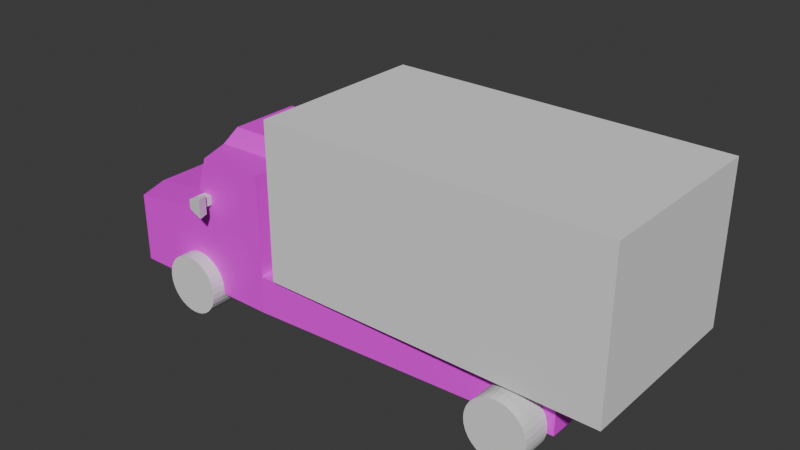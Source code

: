 # Source: truck.blend  (saved by Blender 4.1.24; exported with 4.5.12 LTS)
import bpy
from mathutils import Matrix  # noqa: F401  (used for matrix-valued properties, if any)

bpy.ops.wm.read_factory_settings(use_empty=True)
scene = bpy.context.scene
scene.name = 'Scene'

# ---- collections
col_collection = bpy.data.collections.new('Collection'); scene.collection.children.link(col_collection)

# ---- images (referenced by path relative to the original .blend; pixels are not part of the script)
import os
ASSET_DIR = os.environ.get("B2B_ASSET_DIR", "")  # directory of the original .blend (textures are referenced by path, not embedded)
HERE = os.path.dirname(os.path.abspath(__file__))  # packed textures are extracted next to this script under _unpacked/

def load_image(name, relpath, width, height, colorspace="sRGB"):
    """Load a texture the original file referenced (path relative to the .blend, or extracted next to this script)."""
    p = next((c for c in (os.path.join(HERE, relpath), os.path.join(ASSET_DIR, relpath)) if relpath and os.path.exists(c)), "")
    if p:
        img = bpy.data.images.load(p, check_existing=True)
        img.name = name
    else:  # same state as the original file: an image datablock whose file is absent (Cycles renders it pink)
        img = bpy.data.images.new(name, width, height)
        img.source = "FILE"
        img.filepath = "//" + (relpath or name)
    img.colorspace_settings.name = colorspace
    return img
img_material_base_color = load_image('Material Base Color', 'truckMAIN.png', 1024, 1024, 'sRGB')

# ---- materials (node trees are filled in below, after node groups)
mat_material = bpy.data.materials.new('Material')
mat_material.alpha_threshold = 0.0
mat_material.use_transparent_shadow = False
mat_material.roughness = 0.5
mat_material.line_color = (0.0, 0.0, 0.0, 1.0)

# ---- material node trees
mat_material.use_nodes = True; mat_material.node_tree.nodes.clear()
_N = mat_material.node_tree.nodes; _L = mat_material.node_tree.links
n0 = _N.new('ShaderNodeOutputMaterial'); n0.name = 'Material Output'; n0.location = (300, 300)
n1 = _N.new('ShaderNodeBsdfPrincipled'); n1.name = 'Principled BSDF'; n1.location = (10, 300)
n1.inputs[3].default_value = 1.45
n2 = _N.new('ShaderNodeTexImage'); n2.name = 'Image Texture'; n2.location = (-280, 280)
n2.image = img_material_base_color
_L.new(n1.outputs[0], n0.inputs[0])
_L.new(n2.outputs[0], n1.inputs[0])
n0.is_active_output = True

# ---- world
world_world = bpy.data.worlds.new('World'); scene.world = world_world
world_world.use_nodes = True; world_world.node_tree.nodes.clear()
_N = world_world.node_tree.nodes; _L = world_world.node_tree.links
n0 = _N.new('ShaderNodeOutputWorld'); n0.name = 'World Output'; n0.location = (300, 300)
n1 = _N.new('ShaderNodeBackground'); n1.name = 'Background'; n1.location = (10, 300)
n1.inputs[0].default_value = (0.05088, 0.05088, 0.05088, 1.0)
_L.new(n1.outputs[0], n0.inputs[0])
n0.is_active_output = True
world_world.color = (0.05088, 0.05088, 0.05088)
world_world.use_sun_shadow = False
world_world.sun_shadow_jitter_overblur = 0.0

# ---- meshes
me_cube = bpy.data.meshes.new('Cube')
me_cube.from_pydata([(0.4685, 1.0, 1.0), (0.4685, 1.0, -1.0), (0.4685, -1.0, 1.0), (0.4685, -1.0, -1.0), (-0.9638, 1.229, 2.741), (-0.9638, 1.229, -1.0), (-0.9638, -1.229, 2.741), (-0.9638, -1.229, -1.0), (-0.4648, 1.229, -1.0), (-0.4648, -1.229, 1.0), (-0.4648, -1.229, -1.0), (-0.4648, 1.229, 1.0), (-0.5097, -1.229, 5.896), (-0.6303, -1.229, 5.846), (-0.6303, 1.229, 5.845), (-0.5098, 1.229, 5.894), (-0.5098, 1.229, 3.766), (-0.5097, -1.229, 3.764), (-0.6696, -1.229, 3.716), (-0.6695, 1.229, 3.717), (-1.0, 0.0, -1.0), (0.4685, 0.0, 1.0), (-1.0, 0.0, 2.741), (0.4685, 0.0, -1.0), (-0.4648, 0.0, -1.0), (-0.4648, 0.0, 1.0), (-0.7042, 0.0, 6.817), (-0.4648, 0.0, 6.9), (-0.7582, 0.0, 3.3), (-0.4648, 0.0, 4.632), (-1.0, 0.5, 2.741), (0.4685, 0.5, -1.0), (-0.7042, 0.5, 6.817), (-0.7582, 0.5, 3.3), (-1.0, 0.5, -1.0), (0.4685, 0.5, 1.0), (-0.4648, 0.5, -1.0), (-0.4648, 0.5, 1.0), (-0.4648, 0.5, 6.9), (-0.4648, 0.5, 4.632), (-1.0, -0.5, -1.0), (0.4685, -0.5, 1.0), (-0.4648, -0.5, -1.0), (-0.4648, -0.5, 1.0), (-0.4648, -0.5, 6.9), (-0.4648, -0.5, 4.632), (-1.0, -0.5, 2.741), (0.4685, -0.5, -1.0), (-0.7042, -0.5, 6.817), (-0.7582, -0.5, 3.3), (-1.0, -0.75, -1.0), (0.4685, -0.75, 1.0), (-0.4648, -0.75, -1.0), (-0.4648, -0.75, 1.0), (-0.4648, -0.75, 6.314), (-0.4648, -0.75, 4.632), (-1.0, -0.75, 2.741), (0.4685, -0.75, -1.0), (-0.7042, -0.75, 6.231), (-0.7582, -0.75, 3.3), (-1.0, 0.75, 2.741), (0.4685, 0.75, -1.0), (-0.7042, 0.75, 6.231), (-0.7582, 0.75, 3.3), (-1.0, 0.75, -1.0), (0.4685, 0.75, 1.0), (-0.4648, 0.75, -1.0), (-0.4648, 0.75, 1.0), (-0.4648, 0.75, 6.314), (-0.4648, 0.75, 4.632), (-0.4648, -1.229, 6.314), (-0.668, -1.229, 6.231), (-0.668, 1.229, 6.231), (-0.4648, 1.229, 6.314), (-0.4648, 1.229, 3.378), (-0.722, 1.229, 3.3), (-0.4648, -1.229, 3.378), (-0.722, -1.229, 3.3)], [], [(69, 74, 73, 68), (10, 9, 6, 7), (64, 60, 4, 5), (52, 57, 3, 10), (57, 51, 2, 3), (8, 11, 0, 1), (5, 4, 11, 8), (50, 52, 10, 7), (3, 2, 9, 10), (51, 53, 9, 2), (54, 58, 71, 70), (18, 17, 12, 13), (16, 19, 14, 15), (59, 77, 71, 58), (56, 6, 77, 59), (11, 4, 75, 74), (6, 9, 76, 77), (67, 11, 74, 69), (43, 25, 29, 45), (30, 22, 28, 33), (33, 28, 26, 32), (38, 32, 26, 27), (35, 37, 25, 21), (34, 36, 24, 20), (31, 35, 21, 23), (36, 31, 23, 24), (40, 46, 22, 20), (45, 29, 27, 44), (66, 61, 31, 36), (61, 65, 35, 31), (64, 66, 36, 34), (65, 67, 37, 35), (68, 62, 32, 38), (63, 33, 32, 62), (60, 30, 33, 63), (25, 37, 39, 29), (20, 22, 30, 34), (29, 39, 38, 27), (55, 45, 44, 54), (50, 56, 46, 40), (53, 43, 45, 55), (22, 46, 49, 28), (28, 49, 48, 26), (27, 26, 48, 44), (21, 25, 43, 41), (20, 24, 42, 40), (23, 21, 41, 47), (24, 23, 47, 42), (9, 53, 55, 76), (7, 6, 56, 50), (76, 55, 54, 70), (46, 56, 59, 49), (49, 59, 58, 48), (44, 48, 58, 54), (41, 43, 53, 51), (40, 42, 52, 50), (47, 41, 51, 57), (42, 47, 57, 52), (4, 60, 63, 75), (75, 63, 62, 72), (73, 72, 62, 68), (0, 11, 67, 65), (5, 8, 66, 64), (1, 0, 65, 61), (8, 1, 61, 66), (37, 67, 69, 39), (34, 30, 60, 64), (39, 69, 68, 38), (13, 12, 70, 71), (15, 14, 72, 73), (16, 15, 73, 74), (14, 19, 75, 72), (12, 17, 76, 70), (18, 13, 71, 77), (19, 16, 74, 75), (17, 18, 77, 76)])
_uv = me_cube.uv_layers.new(name='UVMap')
_uv.uv.foreach_set('vector', [0.208, 0.1445, 0.18, 0.2176, 0.18, 0.04636, 0.208, 0.04636, 0.6337, 0.4384, 0.6337, 0.3219, 0.6628, 0.2204, 0.6628, 0.4384, 0.1276, 0.466, 0.1276, 0.25, 0.1556, 0.2497, 0.1556, 0.4657, 0.8498, 0.2798, 0.7954, 0.2798, 0.7954, 0.2652, 0.8498, 0.2519, 0.8223, 0.8178, 0.8223, 0.7012, 0.8369, 0.7012, 0.8369, 0.8178, 0.7163, 0.4384, 0.7163, 0.3219, 0.7709, 0.3213, 0.7709, 0.4378, 0.6872, 0.4384, 0.6872, 0.2204, 0.7163, 0.3219, 0.7163, 0.4384, 0.881, 0.2798, 0.8498, 0.2798, 0.8498, 0.2519, 0.8789, 0.2519, 0.5791, 0.4378, 0.5791, 0.3213, 0.6337, 0.3219, 0.6337, 0.4384, 0.4889, 0.9134, 0.5428, 0.9134, 0.5428, 0.9414, 0.4889, 0.928, 0.1533, 0.7288, 0.1678, 0.7288, 0.1657, 0.7567, 0.1533, 0.7567, 0.6457, 0.1636, 0.6363, 0.1608, 0.6363, 0.03661, 0.6434, 0.03948, 0.7137, 0.1607, 0.7044, 0.1635, 0.7067, 0.03956, 0.7137, 0.03669, 0.04016, 0.2158, 0.01221, 0.2155, 0.01221, 0.04573, 0.04016, 0.04602, 0.04016, 0.25, 0.01221, 0.2497, 0.01221, 0.2155, 0.04016, 0.2158, 0.7163, 0.3219, 0.6872, 0.2204, 0.7013, 0.1879, 0.7163, 0.1833, 0.6628, 0.2204, 0.6337, 0.3219, 0.6337, 0.1833, 0.6487, 0.1879, 0.208, 0.3563, 0.18, 0.3563, 0.18, 0.2176, 0.208, 0.1445, 0.2809, 0.3563, 0.2517, 0.3563, 0.2517, 0.1445, 0.2809, 0.1445, 0.1131, 0.25, 0.0839, 0.25, 0.0839, 0.2158, 0.1131, 0.2158, 0.1131, 0.2158, 0.0839, 0.2158, 0.0839, 0.01221, 0.1131, 0.01221, 0.5341, 0.2741, 0.5486, 0.2741, 0.5486, 0.3033, 0.5341, 0.3033, 0.4889, 0.8405, 0.5428, 0.8405, 0.5428, 0.8697, 0.4889, 0.8697, 0.881, 0.3527, 0.8498, 0.3527, 0.8498, 0.3235, 0.881, 0.3235, 0.7494, 0.8178, 0.7494, 0.7012, 0.7785, 0.7012, 0.7785, 0.8178, 0.8498, 0.3527, 0.7954, 0.3527, 0.7954, 0.3235, 0.8498, 0.3235, 0.05474, 0.466, 0.05474, 0.25, 0.0839, 0.25, 0.0839, 0.466, 0.2809, 0.1445, 0.2517, 0.1445, 0.2517, 0.01221, 0.2809, 0.01221, 0.8498, 0.3673, 0.7954, 0.3673, 0.7954, 0.3527, 0.8498, 0.3527, 0.7348, 0.8178, 0.7348, 0.7012, 0.7494, 0.7012, 0.7494, 0.8178, 0.881, 0.3673, 0.8498, 0.3673, 0.8498, 0.3527, 0.881, 0.3527, 0.4889, 0.826, 0.5428, 0.826, 0.5428, 0.8405, 0.4889, 0.8405, 0.5481, 0.4557, 0.5341, 0.4606, 0.5341, 0.4259, 0.5481, 0.421, 0.1276, 0.2158, 0.1131, 0.2158, 0.1131, 0.01221, 0.1276, 0.04602, 0.1276, 0.25, 0.1131, 0.25, 0.1131, 0.2158, 0.1276, 0.2158, 0.2517, 0.3563, 0.2225, 0.3563, 0.2225, 0.1445, 0.2517, 0.1445, 0.0839, 0.466, 0.0839, 0.25, 0.1131, 0.25, 0.1131, 0.466, 0.2517, 0.1445, 0.2225, 0.1445, 0.2225, 0.01221, 0.2517, 0.01221, 0.2954, 0.1445, 0.2809, 0.1445, 0.2809, 0.01221, 0.2954, 0.04636, 0.04016, 0.466, 0.04016, 0.25, 0.05474, 0.25, 0.05474, 0.466, 0.2954, 0.3563, 0.2809, 0.3563, 0.2809, 0.1445, 0.2954, 0.1445, 0.0839, 0.25, 0.05474, 0.25, 0.05474, 0.2158, 0.0839, 0.2158, 0.0839, 0.2158, 0.05474, 0.2158, 0.05474, 0.01221, 0.0839, 0.01221, 0.5341, 0.3033, 0.5486, 0.3033, 0.5486, 0.3325, 0.5341, 0.3325, 0.4889, 0.8697, 0.5428, 0.8697, 0.5428, 0.8989, 0.4889, 0.8989, 0.881, 0.3235, 0.8498, 0.3235, 0.8498, 0.2944, 0.881, 0.2944, 0.7785, 0.8178, 0.7785, 0.7012, 0.8077, 0.7012, 0.8077, 0.8178, 0.8498, 0.3235, 0.7954, 0.3235, 0.7954, 0.2944, 0.8498, 0.2944, 0.3234, 0.3563, 0.2954, 0.3563, 0.2954, 0.1445, 0.3234, 0.2176, 0.01221, 0.4657, 0.01221, 0.2497, 0.04016, 0.25, 0.04016, 0.466, 0.3234, 0.2176, 0.2954, 0.1445, 0.2954, 0.04636, 0.3234, 0.04636, 0.05474, 0.25, 0.04016, 0.25, 0.04016, 0.2158, 0.05474, 0.2158, 0.05474, 0.2158, 0.04016, 0.2158, 0.04016, 0.04602, 0.05474, 0.01221, 0.5341, 0.3569, 0.5481, 0.3618, 0.5481, 0.3965, 0.5341, 0.3916, 0.4889, 0.8989, 0.5428, 0.8989, 0.5428, 0.9134, 0.4889, 0.9134, 0.881, 0.2944, 0.8498, 0.2944, 0.8498, 0.2798, 0.881, 0.2798, 0.8077, 0.8178, 0.8077, 0.7012, 0.8223, 0.7012, 0.8223, 0.8178, 0.8498, 0.2944, 0.7954, 0.2944, 0.7954, 0.2798, 0.8498, 0.2798, 0.1556, 0.2497, 0.1276, 0.25, 0.1276, 0.2158, 0.1556, 0.2155, 0.1556, 0.2155, 0.1276, 0.2158, 0.1276, 0.04602, 0.1556, 0.04573, 0.7643, 0.6313, 0.7519, 0.6313, 0.7498, 0.6033, 0.7643, 0.6033, 0.4889, 0.8114, 0.5428, 0.798, 0.5428, 0.826, 0.4889, 0.826, 0.8789, 0.3952, 0.8498, 0.3952, 0.8498, 0.3673, 0.881, 0.3673, 0.7202, 0.8178, 0.7202, 0.7012, 0.7348, 0.7012, 0.7348, 0.8178, 0.8498, 0.3952, 0.7954, 0.3819, 0.7954, 0.3673, 0.8498, 0.3673, 0.2225, 0.3563, 0.208, 0.3563, 0.208, 0.1445, 0.2225, 0.1445, 0.1131, 0.466, 0.1131, 0.25, 0.1276, 0.25, 0.1276, 0.466, 0.2225, 0.1445, 0.208, 0.1445, 0.208, 0.04636, 0.2225, 0.01221, 0.6434, 0.03948, 0.6363, 0.03661, 0.6337, 0.01221, 0.6456, 0.01704, 0.7137, 0.03669, 0.7067, 0.03956, 0.7045, 0.01704, 0.7163, 0.01221, 0.7137, 0.1607, 0.7137, 0.03669, 0.7163, 0.01221, 0.7163, 0.1833, 0.7067, 0.03956, 0.7044, 0.1635, 0.7013, 0.1879, 0.7045, 0.01704, 0.6363, 0.03661, 0.6363, 0.1608, 0.6337, 0.1833, 0.6337, 0.01221, 0.6457, 0.1636, 0.6434, 0.03948, 0.6456, 0.01704, 0.6487, 0.1879, 0.7044, 0.1635, 0.7137, 0.1607, 0.7163, 0.1833, 0.7013, 0.1879, 0.6363, 0.1608, 0.6457, 0.1636, 0.6487, 0.1879, 0.6337, 0.1833])
me_cube.materials.append(mat_material)
me_cube.use_mirror_vertex_groups = False
me_cube.update()
me_cube_001 = bpy.data.meshes.new('Cube.001')
me_cube_001.from_pydata([(-1.0, -1.0, -1.0), (-1.0, -1.0, 2.72), (-1.0, 1.0, -1.0), (-1.0, 1.0, 2.72), (1.507, -1.0, -1.0), (1.507, -1.0, 2.72), (1.507, 1.0, -1.0), (1.507, 1.0, 2.72)], [], [(0, 1, 3, 2), (2, 3, 7, 6), (6, 7, 5, 4), (4, 5, 1, 0), (2, 6, 4, 0), (7, 3, 1, 5)])
_uv = me_cube_001.uv_layers.new(name='UVMap')
_uv.uv.foreach_set('vector', [0.2067, 0.5947, 0.2067, 0.3807, 0.3234, 0.3807, 0.3234, 0.5947, 0.01221, 0.7044, 0.01221, 0.4904, 0.1584, 0.4904, 0.1584, 0.7044, 0.3478, 0.75, 0.3478, 0.5361, 0.4645, 0.5361, 0.4645, 0.75, 0.5791, 0.6768, 0.5791, 0.4628, 0.7254, 0.4628, 0.7254, 0.6768, 0.3234, 0.6191, 0.3234, 0.7653, 0.2067, 0.7653, 0.2067, 0.6191, 0.6958, 0.7012, 0.6958, 0.8474, 0.5791, 0.8474, 0.5791, 0.7012])
me_cube_001.update()
me_cube_002 = bpy.data.meshes.new('Cube.002')
me_cube_002.from_pydata([(-1.0, -1.0, -1.0), (-1.0, -1.0, 1.0), (-1.0, 1.0, -1.0), (-1.0, 1.0, 1.0), (2.54, -1.233, -2.036), (2.54, -1.233, 2.036), (1.0, 1.0, -1.0), (1.0, 1.0, 1.0), (-1.0, 0.0, -1.0), (-1.0, 0.0, 1.0), (1.0, 0.0, -1.0), (1.0, 0.0, 1.0), (-1.0, -0.5, -1.0), (1.77, -0.2673, 2.036), (-1.0, -0.5, 1.0), (1.77, -0.2673, -2.036)], [], [(8, 9, 3, 2), (2, 3, 7, 6), (15, 13, 5, 4), (4, 5, 1, 0), (12, 15, 4, 0), (13, 14, 1, 5), (7, 3, 9, 11), (2, 6, 10, 8), (6, 7, 11, 10), (12, 14, 9, 8), (0, 1, 14, 12), (11, 9, 14, 13), (8, 10, 15, 12), (10, 11, 13, 15)])
_uv = me_cube_002.uv_layers.new(name='UVMap')
_uv.uv.foreach_set('vector', [0.07053, 0.8454, 0.07053, 0.7288, 0.1289, 0.7288, 0.1289, 0.8454, 0.2067, 0.9064, 0.2067, 0.7897, 0.3218, 0.7897, 0.3218, 0.9064, 0.4889, 0.7736, 0.4889, 0.5361, 0.5452, 0.5361, 0.5452, 0.7736, 0.3478, 0.2497, 0.3478, 0.01221, 0.5547, 0.07264, 0.5547, 0.1893, 0.8244, 0.01221, 0.8496, 0.1801, 0.7954, 0.2274, 0.7954, 0.01374, 0.9155, 0.7485, 0.8903, 0.9164, 0.8613, 0.9149, 0.8613, 0.7012, 0.1531, 0.8706, 0.1531, 0.9858, 0.09495, 0.9851, 0.09495, 0.8699, 0.6373, 0.8718, 0.6373, 0.987, 0.5791, 0.9878, 0.5791, 0.8726, 0.01221, 0.9865, 0.01221, 0.8699, 0.07053, 0.8699, 0.07053, 0.9865, 0.04137, 0.8454, 0.04137, 0.7288, 0.07053, 0.7288, 0.07053, 0.8454, 0.01221, 0.8454, 0.01221, 0.7288, 0.04137, 0.7288, 0.04137, 0.8454, 0.4628, 0.3346, 0.3478, 0.3346, 0.3527, 0.3346, 0.5097, 0.2741, 0.3478, 0.4512, 0.4628, 0.4512, 0.5097, 0.5117, 0.3527, 0.4512, 0.4628, 0.4512, 0.4628, 0.3346, 0.5097, 0.2741, 0.5097, 0.5117])
me_cube_002.update()
me_cylinder = bpy.data.meshes.new('Cylinder')
me_cylinder.from_pydata([(0.0, 1.0, -1.0), (0.0, 1.0, 1.0), (0.1951, 0.9808, -1.0), (0.1951, 0.9808, 1.0), (0.3827, 0.9239, -1.0), (0.3827, 0.9239, 1.0), (0.5556, 0.8315, -1.0), (0.5556, 0.8315, 1.0), (0.7071, 0.7071, -1.0), (0.7071, 0.7071, 1.0), (0.8315, 0.5556, -1.0), (0.8315, 0.5556, 1.0), (0.9239, 0.3827, -1.0), (0.9239, 0.3827, 1.0), (0.9808, 0.1951, -1.0), (0.9808, 0.1951, 1.0), (1.0, 0.0, -1.0), (1.0, 0.0, 1.0), (0.9808, -0.1951, -1.0), (0.9808, -0.1951, 1.0), (0.9239, -0.3827, -1.0), (0.9239, -0.3827, 1.0), (0.8315, -0.5556, -1.0), (0.8315, -0.5556, 1.0), (0.7071, -0.7071, -1.0), (0.7071, -0.7071, 1.0), (0.5556, -0.8315, -1.0), (0.5556, -0.8315, 1.0), (0.3827, -0.9239, -1.0), (0.3827, -0.9239, 1.0), (0.1951, -0.9808, -1.0), (0.1951, -0.9808, 1.0), (0.0, -1.0, -1.0), (0.0, -1.0, 1.0), (-0.1951, -0.9808, -1.0), (-0.1951, -0.9808, 1.0), (-0.3827, -0.9239, -1.0), (-0.3827, -0.9239, 1.0), (-0.5556, -0.8315, -1.0), (-0.5556, -0.8315, 1.0), (-0.7071, -0.7071, -1.0), (-0.7071, -0.7071, 1.0), (-0.8315, -0.5556, -1.0), (-0.8315, -0.5556, 1.0), (-0.9239, -0.3827, -1.0), (-0.9239, -0.3827, 1.0), (-0.9808, -0.1951, -1.0), (-0.9808, -0.1951, 1.0), (-1.0, 0.0, -1.0), (-1.0, 0.0, 1.0), (-0.9808, 0.1951, -1.0), (-0.9808, 0.1951, 1.0), (-0.9239, 0.3827, -1.0), (-0.9239, 0.3827, 1.0), (-0.8315, 0.5556, -1.0), (-0.8315, 0.5556, 1.0), (-0.7071, 0.7071, -1.0), (-0.7071, 0.7071, 1.0), (-0.5556, 0.8315, -1.0), (-0.5556, 0.8315, 1.0), (-0.3827, 0.9239, -1.0), (-0.3827, 0.9239, 1.0), (-0.1951, 0.9808, -1.0), (-0.1951, 0.9808, 1.0)], [], [(0, 1, 3, 2), (2, 3, 5, 4), (4, 5, 7, 6), (6, 7, 9, 8), (8, 9, 11, 10), (10, 11, 13, 12), (12, 13, 15, 14), (14, 15, 17, 16), (16, 17, 19, 18), (18, 19, 21, 20), (20, 21, 23, 22), (22, 23, 25, 24), (24, 25, 27, 26), (26, 27, 29, 28), (28, 29, 31, 30), (30, 31, 33, 32), (32, 33, 35, 34), (34, 35, 37, 36), (36, 37, 39, 38), (38, 39, 41, 40), (40, 41, 43, 42), (42, 43, 45, 44), (44, 45, 47, 46), (46, 47, 49, 48), (48, 49, 51, 50), (50, 51, 53, 52), (52, 53, 55, 54), (54, 55, 57, 56), (56, 57, 59, 58), (58, 59, 61, 60), (3, 1, 63, 61, 59, 57, 55, 53, 51, 49, 47, 45, 43, 41, 39, 37, 35, 33, 31, 29, 27, 25, 23, 21, 19, 17, 15, 13, 11, 9, 7, 5), (60, 61, 63, 62), (62, 63, 1, 0), (0, 2, 4, 6, 8, 10, 12, 14, 16, 18, 20, 22, 24, 26, 28, 30, 32, 34, 36, 38, 40, 42, 44, 46, 48, 50, 52, 54, 56, 58, 60, 62)])
_uv = me_cylinder.uv_layers.new(name='UVMap')
_uv.uv.foreach_set('vector', [0.9168, 0.1289, 0.9168, 0.01221, 0.928, 0.01221, 0.928, 0.1289, 0.928, 0.1289, 0.928, 0.01221, 0.9385, 0.01221, 0.9385, 0.1289, 0.9385, 0.1289, 0.9385, 0.01221, 0.948, 0.01221, 0.948, 0.1289, 0.948, 0.1289, 0.948, 0.01221, 0.9561, 0.01221, 0.9561, 0.1289, 0.7202, 0.9589, 0.7202, 0.8422, 0.7283, 0.8422, 0.7283, 0.9589, 0.7283, 0.9589, 0.7283, 0.8422, 0.7378, 0.8422, 0.7378, 0.9589, 0.7378, 0.9589, 0.7378, 0.8422, 0.7484, 0.8422, 0.7484, 0.9589, 0.7484, 0.9589, 0.7484, 0.8422, 0.7596, 0.8422, 0.7596, 0.9589, 0.7596, 0.9589, 0.7596, 0.8422, 0.771, 0.8422, 0.771, 0.9589, 0.771, 0.9589, 0.771, 0.8422, 0.7822, 0.8422, 0.7822, 0.9589, 0.7822, 0.9589, 0.7822, 0.8422, 0.7928, 0.8422, 0.7928, 0.9589, 0.7928, 0.9589, 0.7928, 0.8422, 0.8023, 0.8422, 0.8023, 0.9589, 0.8023, 0.9589, 0.8023, 0.8422, 0.8104, 0.8422, 0.8104, 0.9589, 0.8903, 0.5795, 0.8903, 0.4628, 0.8998, 0.4628, 0.8998, 0.5795, 0.8998, 0.5795, 0.8998, 0.4628, 0.9104, 0.4628, 0.9104, 0.5795, 0.9104, 0.5795, 0.9104, 0.4628, 0.9216, 0.4628, 0.9216, 0.5795, 0.9216, 0.5795, 0.9216, 0.4628, 0.933, 0.4628, 0.933, 0.5795, 0.933, 0.5795, 0.933, 0.4628, 0.9442, 0.4628, 0.9442, 0.5795, 0.9442, 0.5795, 0.9442, 0.4628, 0.9548, 0.4628, 0.9548, 0.5795, 0.9548, 0.5795, 0.9548, 0.4628, 0.9643, 0.4628, 0.9643, 0.5795, 0.9643, 0.5795, 0.9643, 0.4628, 0.9724, 0.4628, 0.9724, 0.5795, 0.9054, 0.3685, 0.9054, 0.2519, 0.9149, 0.2519, 0.9149, 0.3685, 0.9149, 0.3685, 0.9149, 0.2519, 0.9255, 0.2519, 0.9255, 0.3685, 0.9255, 0.3685, 0.9255, 0.2519, 0.9367, 0.2519, 0.9367, 0.3685, 0.9367, 0.3685, 0.9367, 0.2519, 0.9481, 0.2519, 0.9481, 0.3685, 0.9481, 0.3685, 0.9481, 0.2519, 0.9593, 0.2519, 0.9593, 0.3685, 0.9593, 0.3685, 0.9593, 0.2519, 0.9699, 0.2519, 0.9699, 0.3685, 0.9699, 0.3685, 0.9699, 0.2519, 0.9794, 0.2519, 0.9794, 0.3685, 0.874, 0.1289, 0.874, 0.01221, 0.8835, 0.01221, 0.8835, 0.1289, 0.8835, 0.1289, 0.8835, 0.01221, 0.8941, 0.01221, 0.8941, 0.1289, 0.8659, 0.5152, 0.8659, 0.5266, 0.8636, 0.5378, 0.8593, 0.5484, 0.8529, 0.5579, 0.8448, 0.566, 0.8353, 0.5723, 0.8248, 0.5767, 0.8135, 0.5789, 0.8021, 0.5789, 0.7909, 0.5767, 0.7803, 0.5723, 0.7708, 0.566, 0.7627, 0.5579, 0.7564, 0.5484, 0.752, 0.5378, 0.7498, 0.5266, 0.7498, 0.5152, 0.752, 0.5039, 0.7564, 0.4934, 0.7627, 0.4839, 0.7708, 0.4758, 0.7803, 0.4694, 0.7909, 0.4651, 0.8021, 0.4628, 0.8135, 0.4628, 0.8248, 0.4651, 0.8353, 0.4694, 0.8448, 0.4758, 0.8529, 0.4839, 0.8593, 0.4934, 0.8636, 0.5039, 0.8941, 0.1289, 0.8941, 0.01221, 0.9053, 0.01221, 0.9053, 0.1289, 0.9053, 0.1289, 0.9053, 0.01221, 0.9168, 0.01221, 0.9168, 0.1289, 0.4639, 0.8382, 0.4617, 0.8494, 0.4573, 0.86, 0.4509, 0.8695, 0.4428, 0.8776, 0.4333, 0.8839, 0.4228, 0.8883, 0.4116, 0.8905, 0.4001, 0.8905, 0.3889, 0.8883, 0.3784, 0.8839, 0.3688, 0.8776, 0.3608, 0.8695, 0.3544, 0.86, 0.35, 0.8494, 0.3478, 0.8382, 0.3478, 0.8268, 0.35, 0.8155, 0.3544, 0.805, 0.3608, 0.7955, 0.3688, 0.7874, 0.3784, 0.781, 0.3889, 0.7767, 0.4001, 0.7744, 0.4116, 0.7744, 0.4228, 0.7767, 0.4333, 0.781, 0.4428, 0.7874, 0.4509, 0.7955, 0.4573, 0.805, 0.4617, 0.8155, 0.4639, 0.8268])
me_cylinder.update()

# ---- objects
ob_cube = bpy.data.objects.new('Cube', me_cube)
ob_cube_001 = bpy.data.objects.new('Cube.001', me_cube_001)
ob_cube_002 = bpy.data.objects.new('Cube.002', me_cube_002)
ob_cylinder = bpy.data.objects.new('Cylinder', me_cylinder)

# ---- transforms, parenting, visibility, modifiers, constraints
ob_cube.location = (0.0, 0.0, 0.0)
ob_cube.scale = (7.791, 1.712, 0.4506)
ob_cube.lock_rotations_4d = False
ob_cube.empty_display_type = 'ARROWS'
ob_cube.lineart.crease_threshold = 0.0
ob_cube_001.location = (0.0, 0.0, 1.513)
ob_cube_001.scale = (3.202, 2.166, 1.0)
ob_cube_002.location = (-5.197, -2.263, 1.849)
ob_cube_002.scale = (0.1105, 0.2631, 0.1105)
_m = ob_cube_002.modifiers.new('Mirror', 'MIRROR')
_m.use_axis = (False, True, False)
_m.mirror_object = ob_cube
ob_cylinder.location = (-5.611, -2.083, -0.3344)
ob_cylinder.rotation_euler = (1.571, 0.0, 0.0)
ob_cylinder.scale = (0.713, 0.713, 0.3479)
_m = ob_cylinder.modifiers.new('Mirror', 'MIRROR')
_m.use_axis = (False, True, False)
_m.mirror_object = ob_cube
_m = ob_cylinder.modifiers.new('Array', 'ARRAY')
_m.relative_offset_displace = (5.9, 0.0, 0.0)

# ---- collection membership
col_collection.objects.link(ob_cube)
col_collection.objects.link(ob_cube_001)
col_collection.objects.link(ob_cube_002)
col_collection.objects.link(ob_cylinder)

# ---- scene / render settings (as saved in the file)
scene.frame_start = 1; scene.frame_end = 250; scene.frame_set(2)
scene.render.engine = 'BLENDER_EEVEE_NEXT'
scene.cycles.sampling_pattern = 'TABULATED_SOBOL'
scene.eevee.ray_tracing_options.trace_max_roughness = 0.0
bpy.context.view_layer.update()

# ---- added for rendering (the .blend has no active camera and no usable light): camera, sun
cam_auto = bpy.data.cameras.new('AutoCamera')
cam_auto.lens = 50.0
cam_auto.sensor_width = 36.0
cam_auto.clip_end = 1000.0
ob_auto_camera = bpy.data.objects.new('AutoCamera', cam_auto)
scene.collection.objects.link(ob_auto_camera)
ob_auto_camera.location = (12.0465, -16.2355, 12.4165)
ob_auto_camera.rotation_euler = (1.09748, -7.21219e-08, 0.694738)
scene.camera = ob_auto_camera
light_auto_sun = bpy.data.lights.new('AutoSun', 'SUN')
light_auto_sun.energy = 3.0
light_auto_sun.angle = 0.0523599
ob_auto_sun = bpy.data.objects.new('AutoSun', light_auto_sun)
scene.collection.objects.link(ob_auto_sun)
ob_auto_sun.rotation_euler = (0.872665, 0.174533, 0.523599)
bpy.context.view_layer.update()
